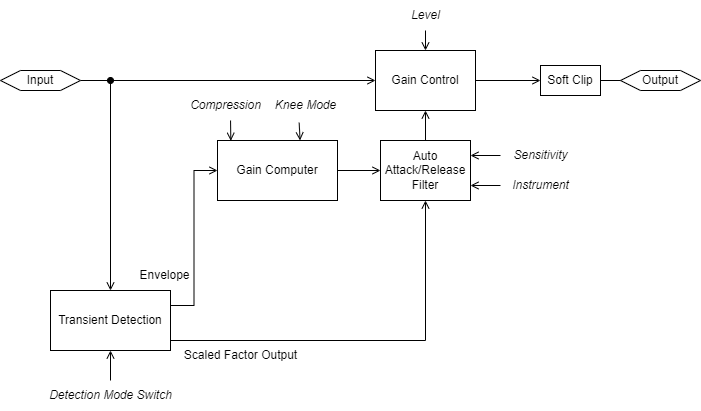

The diagram above was exported from draw.io. Its source (the exported page's mxGraphModel, read from the mxfile embedded in the PNG):
<mxGraphModel dx="1422" dy="794" grid="1" gridSize="10" guides="1" tooltips="1" connect="1" arrows="1" fold="1" page="1" pageScale="1" pageWidth="827" pageHeight="1169" math="0" shadow="0">
  <root>
    <mxCell id="0" />
    <mxCell id="1" parent="0" />
    <mxCell id="iVCn-fh7xpb2xKnoZrXG-20" style="edgeStyle=orthogonalEdgeStyle;rounded=0;orthogonalLoop=1;jettySize=auto;html=1;exitX=1;exitY=0.5;exitDx=0;exitDy=0;endArrow=oval;endFill=1;" parent="1" source="iVCn-fh7xpb2xKnoZrXG-1" edge="1">
      <mxGeometry relative="1" as="geometry">
        <mxPoint x="150" y="99.66666666666674" as="targetPoint" />
      </mxGeometry>
    </mxCell>
    <mxCell id="iVCn-fh7xpb2xKnoZrXG-1" value="Input" style="shape=hexagon;perimeter=hexagonPerimeter2;whiteSpace=wrap;html=1;fixedSize=1;" parent="1" vertex="1">
      <mxGeometry x="40" y="90" width="80" height="20" as="geometry" />
    </mxCell>
    <mxCell id="iVCn-fh7xpb2xKnoZrXG-2" value="Output" style="shape=hexagon;perimeter=hexagonPerimeter2;whiteSpace=wrap;html=1;fixedSize=1;" parent="1" vertex="1">
      <mxGeometry x="660" y="90" width="80" height="20" as="geometry" />
    </mxCell>
    <mxCell id="iVCn-fh7xpb2xKnoZrXG-21" style="edgeStyle=orthogonalEdgeStyle;rounded=0;orthogonalLoop=1;jettySize=auto;html=1;exitX=0;exitY=0.5;exitDx=0;exitDy=0;endArrow=none;endFill=0;startArrow=open;startFill=0;" parent="1" source="iVCn-fh7xpb2xKnoZrXG-4" edge="1">
      <mxGeometry relative="1" as="geometry">
        <mxPoint x="140" y="100" as="targetPoint" />
      </mxGeometry>
    </mxCell>
    <mxCell id="iVCn-fh7xpb2xKnoZrXG-32" style="edgeStyle=orthogonalEdgeStyle;rounded=0;orthogonalLoop=1;jettySize=auto;html=1;exitX=0.5;exitY=1;exitDx=0;exitDy=0;entryX=0.5;entryY=0;entryDx=0;entryDy=0;endArrow=none;endFill=0;startArrow=open;startFill=0;" parent="1" source="iVCn-fh7xpb2xKnoZrXG-4" target="iVCn-fh7xpb2xKnoZrXG-31" edge="1">
      <mxGeometry relative="1" as="geometry" />
    </mxCell>
    <mxCell id="gAS2lTYIOAv8tm5JFS0Q-18" style="edgeStyle=orthogonalEdgeStyle;rounded=0;orthogonalLoop=1;jettySize=auto;html=1;exitX=1;exitY=0.5;exitDx=0;exitDy=0;entryX=0;entryY=0.5;entryDx=0;entryDy=0;fontSize=10;startArrow=none;startFill=0;endArrow=open;endFill=0;" parent="1" source="iVCn-fh7xpb2xKnoZrXG-4" target="iVCn-fh7xpb2xKnoZrXG-6" edge="1">
      <mxGeometry relative="1" as="geometry" />
    </mxCell>
    <mxCell id="iVCn-fh7xpb2xKnoZrXG-4" value="Gain Control" style="rounded=0;whiteSpace=wrap;html=1;" parent="1" vertex="1">
      <mxGeometry x="415" y="70" width="100" height="60" as="geometry" />
    </mxCell>
    <mxCell id="iVCn-fh7xpb2xKnoZrXG-16" style="edgeStyle=orthogonalEdgeStyle;rounded=0;orthogonalLoop=1;jettySize=auto;html=1;exitX=1;exitY=0.5;exitDx=0;exitDy=0;entryX=0;entryY=0.5;entryDx=0;entryDy=0;endArrow=none;endFill=0;" parent="1" source="iVCn-fh7xpb2xKnoZrXG-6" edge="1">
      <mxGeometry relative="1" as="geometry">
        <mxPoint x="660" y="100" as="targetPoint" />
      </mxGeometry>
    </mxCell>
    <mxCell id="iVCn-fh7xpb2xKnoZrXG-6" value="Soft Clip" style="rounded=0;whiteSpace=wrap;html=1;" parent="1" vertex="1">
      <mxGeometry x="580" y="85" width="60" height="30" as="geometry" />
    </mxCell>
    <mxCell id="iVCn-fh7xpb2xKnoZrXG-24" style="edgeStyle=orthogonalEdgeStyle;rounded=0;orthogonalLoop=1;jettySize=auto;html=1;exitX=0.5;exitY=0;exitDx=0;exitDy=0;endArrow=none;endFill=0;startArrow=open;startFill=0;" parent="1" source="iVCn-fh7xpb2xKnoZrXG-23" edge="1">
      <mxGeometry relative="1" as="geometry">
        <mxPoint x="150" y="100" as="targetPoint" />
      </mxGeometry>
    </mxCell>
    <mxCell id="tsprABqUjAMGX3SVkGMc-2" style="edgeStyle=orthogonalEdgeStyle;rounded=0;orthogonalLoop=1;jettySize=auto;html=1;exitX=1;exitY=0.25;exitDx=0;exitDy=0;endArrow=open;endFill=0;entryX=0;entryY=0.5;entryDx=0;entryDy=0;" parent="1" source="iVCn-fh7xpb2xKnoZrXG-23" target="iVCn-fh7xpb2xKnoZrXG-30" edge="1">
      <mxGeometry relative="1" as="geometry">
        <mxPoint x="240" y="200" as="targetPoint" />
      </mxGeometry>
    </mxCell>
    <mxCell id="tsprABqUjAMGX3SVkGMc-4" style="edgeStyle=orthogonalEdgeStyle;rounded=0;orthogonalLoop=1;jettySize=auto;html=1;exitX=1;exitY=0.75;exitDx=0;exitDy=0;entryX=0.5;entryY=1;entryDx=0;entryDy=0;endArrow=open;endFill=0;" parent="1" source="iVCn-fh7xpb2xKnoZrXG-23" target="iVCn-fh7xpb2xKnoZrXG-31" edge="1">
      <mxGeometry relative="1" as="geometry">
        <mxPoint x="414" y="440" as="targetPoint" />
        <Array as="points">
          <mxPoint x="210" y="360" />
          <mxPoint x="465" y="360" />
        </Array>
      </mxGeometry>
    </mxCell>
    <mxCell id="gAS2lTYIOAv8tm5JFS0Q-1" style="edgeStyle=orthogonalEdgeStyle;rounded=0;orthogonalLoop=1;jettySize=auto;html=1;exitX=0.5;exitY=1;exitDx=0;exitDy=0;endArrow=none;endFill=0;startArrow=open;startFill=0;" parent="1" source="iVCn-fh7xpb2xKnoZrXG-23" edge="1">
      <mxGeometry relative="1" as="geometry">
        <mxPoint x="150" y="400" as="targetPoint" />
      </mxGeometry>
    </mxCell>
    <mxCell id="iVCn-fh7xpb2xKnoZrXG-23" value="Transient Detection" style="rounded=0;whiteSpace=wrap;html=1;" parent="1" vertex="1">
      <mxGeometry x="90" y="310" width="120" height="60" as="geometry" />
    </mxCell>
    <mxCell id="iVCn-fh7xpb2xKnoZrXG-35" style="edgeStyle=orthogonalEdgeStyle;rounded=0;orthogonalLoop=1;jettySize=auto;html=1;exitX=1;exitY=0.5;exitDx=0;exitDy=0;endArrow=open;endFill=0;" parent="1" source="iVCn-fh7xpb2xKnoZrXG-30" target="iVCn-fh7xpb2xKnoZrXG-31" edge="1">
      <mxGeometry relative="1" as="geometry" />
    </mxCell>
    <mxCell id="iVCn-fh7xpb2xKnoZrXG-30" value="Gain Computer" style="whiteSpace=wrap;html=1;" parent="1" vertex="1">
      <mxGeometry x="257" y="160" width="120" height="60" as="geometry" />
    </mxCell>
    <mxCell id="gAS2lTYIOAv8tm5JFS0Q-10" style="edgeStyle=orthogonalEdgeStyle;rounded=0;orthogonalLoop=1;jettySize=auto;html=1;exitX=1;exitY=0.25;exitDx=0;exitDy=0;startArrow=open;startFill=0;endArrow=none;endFill=0;" parent="1" source="iVCn-fh7xpb2xKnoZrXG-31" target="gAS2lTYIOAv8tm5JFS0Q-8" edge="1">
      <mxGeometry relative="1" as="geometry" />
    </mxCell>
    <mxCell id="iVCn-fh7xpb2xKnoZrXG-31" value="Auto Attack/Release Filter" style="whiteSpace=wrap;html=1;" parent="1" vertex="1">
      <mxGeometry x="420" y="160" width="90" height="60" as="geometry" />
    </mxCell>
    <mxCell id="tsprABqUjAMGX3SVkGMc-3" value="Envelope" style="text;html=1;align=center;verticalAlign=middle;resizable=0;points=[];autosize=1;strokeColor=none;fillColor=none;" parent="1" vertex="1">
      <mxGeometry x="169" y="280" width="70" height="30" as="geometry" />
    </mxCell>
    <mxCell id="tsprABqUjAMGX3SVkGMc-5" value="Scaled Factor Output" style="text;html=1;align=center;verticalAlign=middle;resizable=0;points=[];autosize=1;strokeColor=none;fillColor=none;" parent="1" vertex="1">
      <mxGeometry x="210" y="360" width="140" height="30" as="geometry" />
    </mxCell>
    <mxCell id="gAS2lTYIOAv8tm5JFS0Q-2" value="&lt;i&gt;Detection Mode Switch&lt;/i&gt;" style="text;html=1;align=center;verticalAlign=middle;resizable=0;points=[];autosize=1;strokeColor=none;fillColor=none;" parent="1" vertex="1">
      <mxGeometry x="75" y="400" width="150" height="30" as="geometry" />
    </mxCell>
    <mxCell id="gAS2lTYIOAv8tm5JFS0Q-3" value="&lt;i&gt;Compression&lt;/i&gt;" style="text;html=1;align=center;verticalAlign=middle;resizable=0;points=[];autosize=1;strokeColor=none;fillColor=none;" parent="1" vertex="1">
      <mxGeometry x="220" y="110" width="90" height="30" as="geometry" />
    </mxCell>
    <mxCell id="gAS2lTYIOAv8tm5JFS0Q-8" value="&lt;i&gt;Sensitivity&lt;/i&gt;" style="text;html=1;align=center;verticalAlign=middle;resizable=0;points=[];autosize=1;strokeColor=none;fillColor=none;" parent="1" vertex="1">
      <mxGeometry x="540" y="160" width="80" height="30" as="geometry" />
    </mxCell>
    <mxCell id="gAS2lTYIOAv8tm5JFS0Q-13" value="&lt;i&gt;&lt;font style=&quot;font-size: 12px;&quot;&gt;Knee Mode&lt;/font&gt;&lt;/i&gt;" style="text;html=1;align=center;verticalAlign=middle;resizable=0;points=[];autosize=1;strokeColor=none;fillColor=none;fontSize=10;" parent="1" vertex="1">
      <mxGeometry x="305" y="110" width="80" height="30" as="geometry" />
    </mxCell>
    <mxCell id="gAS2lTYIOAv8tm5JFS0Q-15" value="" style="endArrow=open;html=1;rounded=0;fontSize=10;exitX=0.556;exitY=1;exitDx=0;exitDy=0;exitPerimeter=0;entryX=0.111;entryY=0.005;entryDx=0;entryDy=0;entryPerimeter=0;endFill=0;" parent="1" source="gAS2lTYIOAv8tm5JFS0Q-3" target="iVCn-fh7xpb2xKnoZrXG-30" edge="1">
      <mxGeometry width="50" height="50" relative="1" as="geometry">
        <mxPoint x="240" y="200" as="sourcePoint" />
        <mxPoint x="290" y="150" as="targetPoint" />
      </mxGeometry>
    </mxCell>
    <mxCell id="gAS2lTYIOAv8tm5JFS0Q-16" value="" style="endArrow=open;html=1;rounded=0;fontSize=10;exitX=0.421;exitY=1.074;exitDx=0;exitDy=0;exitPerimeter=0;endFill=0;entryX=0.688;entryY=-0.001;entryDx=0;entryDy=0;entryPerimeter=0;" parent="1" source="gAS2lTYIOAv8tm5JFS0Q-13" target="iVCn-fh7xpb2xKnoZrXG-30" edge="1">
      <mxGeometry width="50" height="50" relative="1" as="geometry">
        <mxPoint x="240" y="200" as="sourcePoint" />
        <mxPoint x="340" y="160" as="targetPoint" />
      </mxGeometry>
    </mxCell>
    <mxCell id="gAS2lTYIOAv8tm5JFS0Q-17" value="&lt;i&gt;&lt;font style=&quot;font-size: 12px;&quot;&gt;Level&lt;/font&gt;&lt;/i&gt;" style="text;html=1;align=center;verticalAlign=middle;resizable=0;points=[];autosize=1;strokeColor=none;fillColor=none;fontSize=10;" parent="1" vertex="1">
      <mxGeometry x="440" y="20" width="50" height="30" as="geometry" />
    </mxCell>
    <mxCell id="gAS2lTYIOAv8tm5JFS0Q-19" value="" style="endArrow=open;html=1;rounded=0;fontSize=10;entryX=0.5;entryY=0;entryDx=0;entryDy=0;endFill=0;" parent="1" source="gAS2lTYIOAv8tm5JFS0Q-17" target="iVCn-fh7xpb2xKnoZrXG-4" edge="1">
      <mxGeometry width="50" height="50" relative="1" as="geometry">
        <mxPoint x="290" y="130" as="sourcePoint" />
        <mxPoint x="340" y="80" as="targetPoint" />
      </mxGeometry>
    </mxCell>
    <mxCell id="gAS2lTYIOAv8tm5JFS0Q-21" value="&lt;i&gt;Instrument&lt;/i&gt;" style="text;html=1;align=center;verticalAlign=middle;resizable=0;points=[];autosize=1;strokeColor=none;fillColor=none;fontSize=12;" parent="1" vertex="1">
      <mxGeometry x="540" y="190" width="80" height="30" as="geometry" />
    </mxCell>
    <mxCell id="gAS2lTYIOAv8tm5JFS0Q-22" value="" style="endArrow=open;html=1;rounded=0;fontSize=12;entryX=1;entryY=0.75;entryDx=0;entryDy=0;endFill=0;" parent="1" source="gAS2lTYIOAv8tm5JFS0Q-21" target="iVCn-fh7xpb2xKnoZrXG-31" edge="1">
      <mxGeometry width="50" height="50" relative="1" as="geometry">
        <mxPoint x="370" y="300" as="sourcePoint" />
        <mxPoint x="420" y="250" as="targetPoint" />
      </mxGeometry>
    </mxCell>
  </root>
</mxGraphModel>